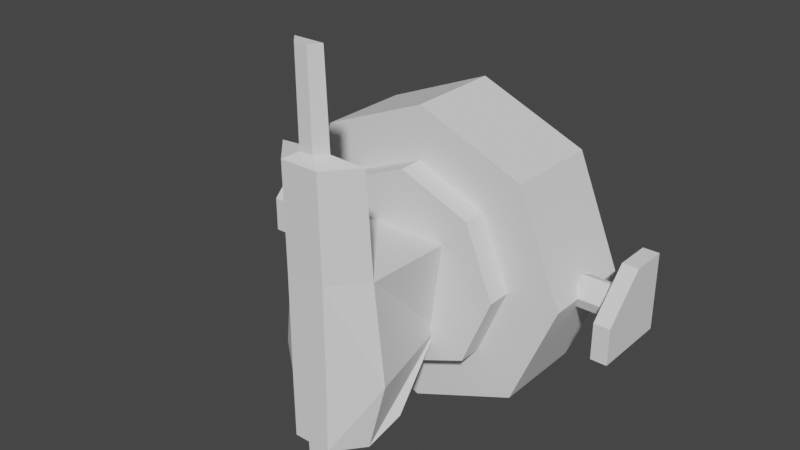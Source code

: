 # Source: turret.blend  (saved by Blender 3.0.42; exported with 4.5.12 LTS)
import bpy
from mathutils import Matrix  # noqa: F401  (used for matrix-valued properties, if any)

bpy.ops.wm.read_factory_settings(use_empty=True)
scene = bpy.context.scene
scene.name = 'Scene'

# ---- collections
col_collection = bpy.data.collections.new('Collection'); scene.collection.children.link(col_collection)

# ---- world
world_world = bpy.data.worlds.new('World'); scene.world = world_world
world_world.use_nodes = True; world_world.node_tree.nodes.clear()
_N = world_world.node_tree.nodes; _L = world_world.node_tree.links
n0 = _N.new('ShaderNodeOutputWorld'); n0.name = 'World Output'; n0.location = (300, 300)
n1 = _N.new('ShaderNodeBackground'); n1.name = 'Background'; n1.location = (10, 300)
n1.inputs[0].default_value = (0.05088, 0.05088, 0.05088, 1.0)
_L.new(n1.outputs[0], n0.inputs[0])
n0.is_active_output = True
world_world.color = (0.05088, 0.05088, 0.05088)
world_world.use_sun_shadow = False
world_world.sun_shadow_jitter_overblur = 0.0

# ---- meshes
me_cylinder = bpy.data.meshes.new('Cylinder')
me_cylinder.from_pydata([(1.065, -0.7533, 1.474), (1.065, -0.1229, 1.474), (0.7723, -0.7533, 3.718), (0.7723, -0.1229, 3.718), (0.06524, -0.7533, 4.647), (0.06524, -0.1229, 4.647), (-0.6419, -0.7533, 3.718), (-0.6419, -0.1229, 3.718), (-0.9348, -0.7533, 1.474), (-0.9348, -0.1229, 1.474), (-0.6419, -0.7533, -0.7688), (-0.6419, -0.1229, -0.7688), (0.06524, -0.7533, -1.698), (0.06524, -0.1229, -1.698), (0.7723, -0.7533, -0.7688), (0.7723, -0.1229, -0.7688), (1.334, -0.335, 1.474), (-1.203, -0.335, 1.474), (1.334, -0.3652, 1.706), (-1.203, -0.3652, 1.706), (1.334, -0.4381, 1.802), (-1.203, -0.4381, 1.802), (1.334, -0.511, 1.706), (-1.203, -0.511, 1.706), (1.334, -0.5412, 1.474), (-1.203, -0.5412, 1.474), (1.334, -0.511, 1.243), (-1.203, -0.511, 1.243), (1.334, -0.4381, 1.147), (-1.203, -0.4381, 1.147), (1.334, -0.3652, 1.243), (-1.203, -0.3652, 1.243)], [], [(0, 1, 3, 2), (2, 3, 5, 4), (4, 5, 7, 6), (6, 7, 9, 8), (8, 9, 11, 10), (10, 11, 13, 12), (3, 1, 15, 13, 11, 9, 7, 5), (12, 13, 15, 14), (14, 15, 1, 0), (0, 2, 4, 6, 8, 10, 12, 14), (16, 17, 19, 18), (18, 19, 21, 20), (20, 21, 23, 22), (22, 23, 25, 24), (24, 25, 27, 26), (26, 27, 29, 28), (19, 17, 31, 29, 27, 25, 23, 21), (28, 29, 31, 30), (30, 31, 17, 16), (16, 18, 20, 22, 24, 26, 28, 30)])
_uv = me_cylinder.uv_layers.new(name='UVMap')
_uv.uv.foreach_set('vector', [1.0, 0.5, 1.0, 1.0, 0.875, 1.0, 0.875, 0.5, 0.875, 0.5, 0.875, 1.0, 0.75, 1.0, 0.75, 0.5, 0.75, 0.5, 0.75, 1.0, 0.625, 1.0, 0.625, 0.5, 0.625, 0.5, 0.625, 1.0, 0.5, 1.0, 0.5, 0.5, 0.5, 0.5, 0.5, 1.0, 0.375, 1.0, 0.375, 0.5, 0.375, 0.5, 0.375, 1.0, 0.25, 1.0, 0.25, 0.5, 0.4197, 0.4197, 0.25, 0.49, 0.08029, 0.4197, 0.01, 0.25, 0.08029, 0.08029, 0.25, 0.01, 0.4197, 0.08029, 0.49, 0.25, 0.25, 0.5, 0.25, 1.0, 0.125, 1.0, 0.125, 0.5, 0.125, 0.5, 0.125, 1.0, 0.0, 1.0, 0.0, 0.5, 0.75, 0.49, 0.9197, 0.4197, 0.99, 0.25, 0.9197, 0.08029, 0.75, 0.01, 0.5803, 0.08029, 0.51, 0.25, 0.5803, 0.4197, 1.0, 0.5, 1.0, 1.0, 0.875, 1.0, 0.875, 0.5, 0.875, 0.5, 0.875, 1.0, 0.75, 1.0, 0.75, 0.5, 0.75, 0.5, 0.75, 1.0, 0.625, 1.0, 0.625, 0.5, 0.625, 0.5, 0.625, 1.0, 0.5, 1.0, 0.5, 0.5, 0.5, 0.5, 0.5, 1.0, 0.375, 1.0, 0.375, 0.5, 0.375, 0.5, 0.375, 1.0, 0.25, 1.0, 0.25, 0.5, 0.4197, 0.4197, 0.25, 0.49, 0.08029, 0.4197, 0.01, 0.25, 0.08029, 0.08029, 0.25, 0.01, 0.4197, 0.08029, 0.49, 0.25, 0.25, 0.5, 0.25, 1.0, 0.125, 1.0, 0.125, 0.5, 0.125, 0.5, 0.125, 1.0, 0.0, 1.0, 0.0, 0.5, 0.75, 0.49, 0.9197, 0.4197, 0.99, 0.25, 0.9197, 0.08029, 0.75, 0.01, 0.5803, 0.08029, 0.51, 0.25, 0.5803, 0.4197])
me_cylinder.use_remesh_fix_poles = True
me_cylinder.use_remesh_preserve_attributes = False
me_cylinder.update()
me_cube_001 = bpy.data.meshes.new('Cube.001')
me_cube_001.from_pydata([(2.279, -1.252, 0.3858), (2.279, -0.3374, 0.3858), (2.47, -1.252, 0.3858), (2.47, -0.3374, 0.3858), (2.279, -1.252, 1.3), (2.47, -1.252, 1.3), (2.279, -0.8226, 1.3), (2.279, -0.3374, 0.8153), (2.47, -0.3374, 0.8153), (2.47, -0.8226, 1.3), (-2.042, -1.252, 0.3858), (-2.042, -0.3374, 0.3858), (-2.234, -1.252, 0.3858), (-2.234, -0.3374, 0.3858), (-2.042, -1.252, 1.3), (-2.234, -1.252, 1.3), (-2.042, -0.8226, 1.3), (-2.042, -0.3374, 0.8153), (-2.234, -0.3374, 0.8153), (-2.234, -0.8226, 1.3)], [], [(0, 1, 3, 2), (4, 6, 7, 1, 0), (2, 3, 8, 9, 5), (2, 5, 4, 0), (5, 9, 6, 4), (8, 7, 6, 9), (8, 3, 1, 7), (10, 12, 13, 11), (14, 10, 11, 17, 16), (12, 15, 19, 18, 13), (12, 10, 14, 15), (15, 14, 16, 19), (18, 19, 16, 17), (18, 17, 11, 13)])
_uv = me_cube_001.uv_layers.new(name='UVMap')
_uv.uv.foreach_set('vector', [0.375, 0.0, 0.625, 0.0, 0.625, 0.25, 0.375, 0.25, 0.375, 0.75, 0.4924, 0.75, 0.625, 0.8826, 0.625, 1.0, 0.375, 1.0, 0.375, 0.25, 0.625, 0.25, 0.625, 0.3674, 0.4924, 0.5, 0.375, 0.5, 0.125, 0.5, 0.375, 0.5, 0.375, 0.75, 0.125, 0.75, 0.375, 0.5, 0.4924, 0.5, 0.4924, 0.75, 0.375, 0.75, 0.7576, 0.5, 0.7576, 0.75, 0.4924, 0.75, 0.4924, 0.5, 0.7576, 0.5, 0.875, 0.5, 0.875, 0.75, 0.7576, 0.75, 0.375, 0.0, 0.375, 0.25, 0.625, 0.25, 0.625, 0.0, 0.375, 0.75, 0.375, 1.0, 0.625, 1.0, 0.625, 0.8826, 0.4924, 0.75, 0.375, 0.25, 0.375, 0.5, 0.4924, 0.5, 0.625, 0.3674, 0.625, 0.25, 0.125, 0.5, 0.125, 0.75, 0.375, 0.75, 0.375, 0.5, 0.375, 0.5, 0.375, 0.75, 0.4924, 0.75, 0.4924, 0.5, 0.7576, 0.5, 0.4924, 0.5, 0.4924, 0.75, 0.7576, 0.75, 0.7576, 0.5, 0.7576, 0.75, 0.875, 0.75, 0.875, 0.5])
me_cube_001.use_remesh_fix_poles = True
me_cube_001.use_remesh_preserve_attributes = False
me_cube_001.update()
me_cylinder_001 = bpy.data.meshes.new('Cylinder.001')
me_cylinder_001.from_pydata([(0.06421, -0.0291, 2.336), (0.06421, 0.003328, 2.336), (0.0471, -0.0291, 4.652), (0.0471, 0.003328, 4.652), (0.00582, -0.0291, 5.612), (0.00582, 0.003328, 5.612), (-0.03547, -0.0291, 4.652), (-0.03547, 0.003328, 4.652), (-0.05257, -0.0291, 2.336), (-0.05257, 0.003328, 2.336), (-0.03547, -0.0291, 0.01951), (-0.03547, 0.003328, 0.01951), (0.00582, -0.0291, -0.94), (0.00582, 0.003328, -0.94), (0.0471, -0.0291, 0.01951), (0.0471, 0.003328, 0.01951), (-0.01349, -0.002946, 0.5086), (-0.02066, -0.003664, 3.627), (0.02513, -0.002946, 0.5086), (0.0323, -0.003664, 3.627), (-0.02819, 0.05734, 0.4959), (-0.00585, 0.07618, 0.5113), (-0.0218, 0.05766, 3.779), (-0.005641, 0.07621, 3.766), (0.01749, 0.07618, 0.5113), (0.03983, 0.05734, 0.4959), (0.03344, 0.05766, 3.779), (0.01728, 0.07621, 3.766), (-0.02051, 0.06077, 7.16), (-0.005375, 0.07707, 7.143), (0.03215, 0.06077, 7.16), (0.01701, 0.07707, 7.143), (-0.02052, 0.03653, -1.32), (0.03216, 0.03653, -1.32), (0.01699, 0.07639, -1.731), (0.03032, 0.05925, -1.75), (-0.01868, 0.05925, -1.75), (-0.005351, 0.07639, -1.731), (0.01183, 0.07264, -1.833), (0.01859, 0.06379, -1.842), (-0.006951, 0.06379, -1.842), (-0.0001955, 0.07264, -1.833), (0.01159, 0.07259, -2.427), (0.01781, 0.06423, -2.435), (-0.006166, 0.06423, -2.435), (4.66e-05, 0.07259, -2.427), (-0.00382, 0.06602, 7.38), (0.001732, 0.07198, 7.374), (0.01546, 0.06602, 7.38), (0.009908, 0.07198, 7.374), (-0.00292, 0.06722, 10.34), (0.002014, 0.07266, 10.34), (0.01456, 0.06722, 10.34), (0.009625, 0.07266, 10.34)], [], [(0, 1, 3, 2), (2, 3, 5, 4), (4, 5, 7, 6), (6, 7, 9, 8), (8, 9, 11, 10), (10, 11, 13, 12), (3, 1, 15, 13, 11, 9, 7, 5), (12, 13, 15, 14), (14, 15, 1, 0), (0, 2, 4, 6, 8, 10, 12, 14), (16, 17, 22, 20), (18, 19, 17, 16), (19, 26, 22, 17), (21, 23, 27, 24), (25, 26, 19, 18), (18, 16, 32, 33), (20, 22, 23, 21), (26, 27, 31, 30), (26, 25, 24, 27), (25, 18, 33, 35), (28, 30, 48, 46), (27, 23, 29, 31), (22, 26, 30, 28), (23, 22, 28, 29), (36, 37, 41, 40), (35, 33, 32, 36), (16, 20, 36, 32), (20, 21, 37, 36), (24, 25, 35, 34), (21, 24, 34, 37), (40, 41, 45, 44), (34, 35, 39, 38), (37, 34, 38, 41), (35, 36, 40, 39), (43, 44, 45, 42), (38, 39, 43, 42), (41, 38, 42, 45), (39, 40, 44, 43), (49, 47, 51, 53), (30, 31, 49, 48), (29, 28, 46, 47), (31, 29, 47, 49), (50, 52, 53, 51), (46, 48, 52, 50), (48, 49, 53, 52), (47, 46, 50, 51)])
_uv = me_cylinder_001.uv_layers.new(name='UVMap')
_uv.uv.foreach_set('vector', [1.0, 0.5, 1.0, 1.0, 0.875, 1.0, 0.875, 0.5, 0.875, 0.5, 0.875, 1.0, 0.75, 1.0, 0.75, 0.5, 0.75, 0.5, 0.75, 1.0, 0.625, 1.0, 0.625, 0.5, 0.625, 0.5, 0.625, 1.0, 0.5, 1.0, 0.5, 0.5, 0.5, 0.5, 0.5, 1.0, 0.375, 1.0, 0.375, 0.5, 0.375, 0.5, 0.375, 1.0, 0.25, 1.0, 0.25, 0.5, 0.4197, 0.4197, 0.25, 0.49, 0.08029, 0.4197, 0.01, 0.25, 0.08029, 0.08029, 0.25, 0.01, 0.4197, 0.08029, 0.49, 0.25, 0.25, 0.5, 0.25, 1.0, 0.125, 1.0, 0.125, 0.5, 0.125, 0.5, 0.125, 1.0, 0.0, 1.0, 0.0, 0.5, 0.75, 0.49, 0.9197, 0.4197, 0.99, 0.25, 0.9197, 0.08029, 0.75, 0.01, 0.5803, 0.08029, 0.51, 0.25, 0.5803, 0.4197, 0.375, 0.75, 0.625, 0.75, 0.625, 0.9243, 0.375, 0.9243, 0.375, 0.5, 0.625, 0.5, 0.625, 0.75, 0.375, 0.75, 0.625, 0.5, 0.7993, 0.5, 0.7993, 0.75, 0.625, 0.75, 0.3763, 0.07569, 0.6237, 0.07569, 0.6237, 0.1743, 0.3763, 0.1743, 0.375, 0.3257, 0.625, 0.3257, 0.625, 0.5, 0.375, 0.5, 0.375, 0.5, 0.375, 0.75, 0.375, 0.75, 0.375, 0.5, 0.375, 0.0, 0.625, 0.0, 0.6237, 0.07569, 0.3763, 0.07569, 0.625, 0.3257, 0.6237, 0.1743, 0.6237, 0.1743, 0.625, 0.3257, 0.625, 0.3257, 0.375, 0.3257, 0.3763, 0.1743, 0.6237, 0.1743, 0.375, 0.3257, 0.375, 0.5, 0.375, 0.5, 0.375, 0.3257, 0.7993, 0.75, 0.7993, 0.5, 0.7993, 0.5, 0.7993, 0.75, 0.6237, 0.1743, 0.6237, 0.07569, 0.6237, 0.07569, 0.6237, 0.1743, 0.7993, 0.75, 0.7993, 0.5, 0.7993, 0.5, 0.7993, 0.75, 0.6237, 0.07569, 0.625, 0.0, 0.625, 0.0, 0.6237, 0.07569, 0.375, 0.0, 0.3763, 0.07569, 0.3763, 0.07569, 0.375, 0.0, 0.2007, 0.5, 0.375, 0.5, 0.375, 0.75, 0.2007, 0.75, 0.375, 0.75, 0.375, 0.9243, 0.375, 0.9243, 0.375, 0.75, 0.375, 0.0, 0.3763, 0.07569, 0.3763, 0.07569, 0.375, 0.0, 0.3763, 0.1743, 0.375, 0.3257, 0.375, 0.3257, 0.3763, 0.1743, 0.3763, 0.07569, 0.3763, 0.1743, 0.3763, 0.1743, 0.3763, 0.07569, 0.375, 0.0, 0.3763, 0.07569, 0.3763, 0.07569, 0.375, 0.0, 0.3763, 0.1743, 0.375, 0.3257, 0.375, 0.3257, 0.3763, 0.1743, 0.3763, 0.07569, 0.3763, 0.1743, 0.3763, 0.1743, 0.3763, 0.07569, 0.2007, 0.5, 0.2007, 0.75, 0.2007, 0.75, 0.2007, 0.5, 0.375, 0.25, 0.375, 0.0, 0.3763, 0.07569, 0.3763, 0.1743, 0.3763, 0.1743, 0.375, 0.3257, 0.375, 0.3257, 0.3763, 0.1743, 0.3763, 0.07569, 0.3763, 0.1743, 0.3763, 0.1743, 0.3763, 0.07569, 0.2007, 0.5, 0.2007, 0.75, 0.2007, 0.75, 0.2007, 0.5, 0.6237, 0.1743, 0.6237, 0.07569, 0.6237, 0.07569, 0.6237, 0.1743, 0.625, 0.3257, 0.6237, 0.1743, 0.6237, 0.1743, 0.625, 0.3257, 0.6237, 0.07569, 0.625, 0.0, 0.625, 0.0, 0.6237, 0.07569, 0.6237, 0.1743, 0.6237, 0.07569, 0.6237, 0.07569, 0.6237, 0.1743, 0.625, 0.0, 0.625, 0.25, 0.6237, 0.1743, 0.6237, 0.07569, 0.7993, 0.75, 0.7993, 0.5, 0.7993, 0.5, 0.7993, 0.75, 0.625, 0.3257, 0.6237, 0.1743, 0.6237, 0.1743, 0.625, 0.3257, 0.6237, 0.07569, 0.625, 0.0, 0.625, 0.0, 0.6237, 0.07569])
me_cylinder_001.use_remesh_fix_poles = True
me_cylinder_001.use_remesh_preserve_attributes = False
me_cylinder_001.update()

# ---- objects
ob_cylinder = bpy.data.objects.new('Cylinder', me_cylinder)
ob_cube = bpy.data.objects.new('Cube', me_cube_001)
ob_cylinder_001 = bpy.data.objects.new('Cylinder.001', me_cylinder_001)

# ---- transforms, parenting, visibility, modifiers, constraints
ob_cylinder.location = (0.0, 0.0, -0.0001283)
ob_cylinder.rotation_euler = (0.0, 1.192e-07, 3.142)
ob_cylinder.scale = (0.3825, 0.3825, 0.1206)
ob_cube.location = (0.0, 0.0, -0.0001283)
ob_cube.rotation_euler = (0.0, 1.192e-07, 3.142)
ob_cube.scale = (0.2109, 0.2109, 0.2109)
ob_cylinder_001.location = (0.0, 0.0, -0.0008674)
ob_cylinder_001.rotation_euler = (0.0, 1.192e-07, 3.142)
ob_cylinder_001.scale = (4.288, 4.288, 0.07642)

# ---- collection membership
col_collection.objects.link(ob_cylinder)
col_collection.objects.link(ob_cube)
col_collection.objects.link(ob_cylinder_001)

# ---- scene / render settings (as saved in the file)
scene.frame_start = 1; scene.frame_end = 250; scene.frame_set(1)
scene.render.engine = 'BLENDER_EEVEE_NEXT'
scene.cycles.sampling_pattern = 'TABULATED_SOBOL'
scene.cycles.use_light_tree = False
scene.view_settings.view_transform = 'Filmic'
bpy.context.view_layer.update()

# ---- added for rendering (the .blend has no active camera and no usable light): camera, sun
cam_auto = bpy.data.cameras.new('AutoCamera')
cam_auto.lens = 50.0
cam_auto.sensor_width = 36.0
cam_auto.clip_end = 1000.0
ob_auto_camera = bpy.data.objects.new('AutoCamera', cam_auto)
scene.collection.objects.link(ob_auto_camera)
ob_auto_camera.location = (1.39506, -1.72518, 1.42844)
ob_auto_camera.rotation_euler = (1.09748, -7.21219e-08, 0.694738)
scene.camera = ob_auto_camera
light_auto_sun = bpy.data.lights.new('AutoSun', 'SUN')
light_auto_sun.energy = 3.0
light_auto_sun.angle = 0.0523599
ob_auto_sun = bpy.data.objects.new('AutoSun', light_auto_sun)
scene.collection.objects.link(ob_auto_sun)
ob_auto_sun.rotation_euler = (0.872665, 0.174533, 0.523599)
bpy.context.view_layer.update()
